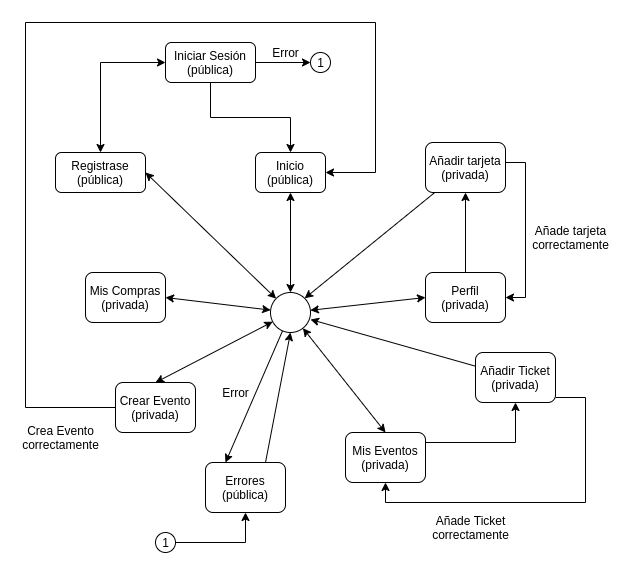

The diagram above was exported from draw.io. Its source (the exported page's mxGraphModel, read from the mxfile embedded in the PNG):
<mxGraphModel dx="1422" dy="724" grid="1" gridSize="10" guides="1" tooltips="1" connect="1" arrows="1" fold="1" page="1" pageScale="1" pageWidth="827" pageHeight="1169" math="0" shadow="0">
  <root>
    <mxCell id="WIyWlLk6GJQsqaUBKTNV-0" />
    <mxCell id="WIyWlLk6GJQsqaUBKTNV-1" parent="WIyWlLk6GJQsqaUBKTNV-0" />
    <mxCell id="3hkYgXcqBU7UpsRwt1Tg-2" value="" style="edgeStyle=orthogonalEdgeStyle;rounded=0;orthogonalLoop=1;jettySize=auto;html=1;startArrow=classic;startFill=1;endArrow=none;endFill=0;" edge="1" parent="WIyWlLk6GJQsqaUBKTNV-1" source="WIyWlLk6GJQsqaUBKTNV-3" target="3hkYgXcqBU7UpsRwt1Tg-1">
      <mxGeometry relative="1" as="geometry" />
    </mxCell>
    <mxCell id="3hkYgXcqBU7UpsRwt1Tg-8" value="" style="rounded=0;orthogonalLoop=1;jettySize=auto;html=1;entryX=1;entryY=0.5;entryDx=0;entryDy=0;startArrow=classic;startFill=1;" edge="1" parent="WIyWlLk6GJQsqaUBKTNV-1" source="3hkYgXcqBU7UpsRwt1Tg-14" target="3hkYgXcqBU7UpsRwt1Tg-5">
      <mxGeometry relative="1" as="geometry">
        <mxPoint x="490" y="170" as="targetPoint" />
      </mxGeometry>
    </mxCell>
    <mxCell id="WIyWlLk6GJQsqaUBKTNV-3" value="Inicio&lt;br&gt;(pública)" style="rounded=1;whiteSpace=wrap;html=1;fontSize=12;glass=0;strokeWidth=1;shadow=0;" parent="WIyWlLk6GJQsqaUBKTNV-1" vertex="1">
      <mxGeometry x="350" y="260" width="70" height="40" as="geometry" />
    </mxCell>
    <mxCell id="3hkYgXcqBU7UpsRwt1Tg-35" value="" style="edgeStyle=orthogonalEdgeStyle;rounded=0;orthogonalLoop=1;jettySize=auto;html=1;startArrow=none;startFill=0;endArrow=classic;endFill=1;entryX=1;entryY=0.5;entryDx=0;entryDy=0;exitX=0;exitY=0.5;exitDx=0;exitDy=0;" edge="1" parent="WIyWlLk6GJQsqaUBKTNV-1" source="3hkYgXcqBU7UpsRwt1Tg-9" target="WIyWlLk6GJQsqaUBKTNV-3">
      <mxGeometry relative="1" as="geometry">
        <mxPoint x="330" y="540" as="sourcePoint" />
        <mxPoint x="500" y="250" as="targetPoint" />
        <Array as="points">
          <mxPoint x="120" y="515" />
          <mxPoint x="120" y="130" />
          <mxPoint x="470" y="130" />
          <mxPoint x="470" y="280" />
        </Array>
      </mxGeometry>
    </mxCell>
    <mxCell id="3hkYgXcqBU7UpsRwt1Tg-9" value="Crear Evento&lt;br&gt;(privada)" style="rounded=1;whiteSpace=wrap;html=1;fontSize=12;glass=0;strokeWidth=1;shadow=0;" vertex="1" parent="WIyWlLk6GJQsqaUBKTNV-1">
      <mxGeometry x="210" y="490" width="80" height="50" as="geometry" />
    </mxCell>
    <mxCell id="3hkYgXcqBU7UpsRwt1Tg-6" value="" style="edgeStyle=orthogonalEdgeStyle;rounded=0;orthogonalLoop=1;jettySize=auto;html=1;startArrow=classic;startFill=1;" edge="1" parent="WIyWlLk6GJQsqaUBKTNV-1" source="3hkYgXcqBU7UpsRwt1Tg-1" target="3hkYgXcqBU7UpsRwt1Tg-5">
      <mxGeometry relative="1" as="geometry" />
    </mxCell>
    <mxCell id="3hkYgXcqBU7UpsRwt1Tg-1" value="Iniciar Sesión&lt;br&gt;(pública)" style="rounded=1;whiteSpace=wrap;html=1;fontSize=12;glass=0;strokeWidth=1;shadow=0;" vertex="1" parent="WIyWlLk6GJQsqaUBKTNV-1">
      <mxGeometry x="260" y="150" width="90" height="40" as="geometry" />
    </mxCell>
    <mxCell id="3hkYgXcqBU7UpsRwt1Tg-5" value="Registrase&lt;br&gt;(pública)" style="rounded=1;whiteSpace=wrap;html=1;fontSize=12;glass=0;strokeWidth=1;shadow=0;" vertex="1" parent="WIyWlLk6GJQsqaUBKTNV-1">
      <mxGeometry x="150" y="260" width="90" height="40" as="geometry" />
    </mxCell>
    <mxCell id="3hkYgXcqBU7UpsRwt1Tg-11" value="Mis Compras&lt;br&gt;(privada)" style="rounded=1;whiteSpace=wrap;html=1;fontSize=12;glass=0;strokeWidth=1;shadow=0;" vertex="1" parent="WIyWlLk6GJQsqaUBKTNV-1">
      <mxGeometry x="180" y="380" width="80" height="50" as="geometry" />
    </mxCell>
    <mxCell id="3hkYgXcqBU7UpsRwt1Tg-38" value="" style="edgeStyle=orthogonalEdgeStyle;rounded=0;orthogonalLoop=1;jettySize=auto;html=1;startArrow=none;startFill=0;endArrow=classic;endFill=1;" edge="1" parent="WIyWlLk6GJQsqaUBKTNV-1" source="3hkYgXcqBU7UpsRwt1Tg-12" target="3hkYgXcqBU7UpsRwt1Tg-37">
      <mxGeometry relative="1" as="geometry">
        <Array as="points">
          <mxPoint x="610" y="550" />
        </Array>
      </mxGeometry>
    </mxCell>
    <mxCell id="3hkYgXcqBU7UpsRwt1Tg-12" value="Mis Eventos&lt;br&gt;(privada)" style="rounded=1;whiteSpace=wrap;html=1;fontSize=12;glass=0;strokeWidth=1;shadow=0;" vertex="1" parent="WIyWlLk6GJQsqaUBKTNV-1">
      <mxGeometry x="440" y="540" width="80" height="50" as="geometry" />
    </mxCell>
    <mxCell id="3hkYgXcqBU7UpsRwt1Tg-40" value="" style="rounded=0;orthogonalLoop=1;jettySize=auto;html=1;startArrow=none;startFill=0;endArrow=classic;endFill=1;entryX=1;entryY=0.675;entryDx=0;entryDy=0;entryPerimeter=0;" edge="1" parent="WIyWlLk6GJQsqaUBKTNV-1" source="3hkYgXcqBU7UpsRwt1Tg-37" target="3hkYgXcqBU7UpsRwt1Tg-14">
      <mxGeometry relative="1" as="geometry">
        <mxPoint x="640" y="460" as="targetPoint" />
      </mxGeometry>
    </mxCell>
    <mxCell id="3hkYgXcqBU7UpsRwt1Tg-42" value="" style="edgeStyle=orthogonalEdgeStyle;rounded=0;orthogonalLoop=1;jettySize=auto;html=1;startArrow=none;startFill=0;endArrow=classic;endFill=1;entryX=0.5;entryY=1;entryDx=0;entryDy=0;" edge="1" parent="WIyWlLk6GJQsqaUBKTNV-1" source="3hkYgXcqBU7UpsRwt1Tg-37" target="3hkYgXcqBU7UpsRwt1Tg-12">
      <mxGeometry relative="1" as="geometry">
        <mxPoint x="730" y="505" as="targetPoint" />
        <Array as="points">
          <mxPoint x="680" y="505" />
          <mxPoint x="680" y="610" />
          <mxPoint x="480" y="610" />
        </Array>
      </mxGeometry>
    </mxCell>
    <mxCell id="3hkYgXcqBU7UpsRwt1Tg-37" value="Añadir Ticket&lt;br&gt;(privada)" style="rounded=1;whiteSpace=wrap;html=1;fontSize=12;glass=0;strokeWidth=1;shadow=0;" vertex="1" parent="WIyWlLk6GJQsqaUBKTNV-1">
      <mxGeometry x="570" y="460" width="80" height="50" as="geometry" />
    </mxCell>
    <mxCell id="3hkYgXcqBU7UpsRwt1Tg-26" value="" style="edgeStyle=none;rounded=0;orthogonalLoop=1;jettySize=auto;html=1;startArrow=none;startFill=0;" edge="1" parent="WIyWlLk6GJQsqaUBKTNV-1" source="3hkYgXcqBU7UpsRwt1Tg-13" target="3hkYgXcqBU7UpsRwt1Tg-25">
      <mxGeometry relative="1" as="geometry" />
    </mxCell>
    <mxCell id="3hkYgXcqBU7UpsRwt1Tg-13" value="Perfil&lt;br&gt;(privada)" style="rounded=1;whiteSpace=wrap;html=1;fontSize=12;glass=0;strokeWidth=1;shadow=0;" vertex="1" parent="WIyWlLk6GJQsqaUBKTNV-1">
      <mxGeometry x="520" y="380" width="80" height="50" as="geometry" />
    </mxCell>
    <mxCell id="3hkYgXcqBU7UpsRwt1Tg-28" value="" style="edgeStyle=none;rounded=0;orthogonalLoop=1;jettySize=auto;html=1;startArrow=none;startFill=0;endArrow=classic;endFill=1;entryX=1;entryY=0;entryDx=0;entryDy=0;" edge="1" parent="WIyWlLk6GJQsqaUBKTNV-1" source="3hkYgXcqBU7UpsRwt1Tg-25" target="3hkYgXcqBU7UpsRwt1Tg-14">
      <mxGeometry relative="1" as="geometry">
        <mxPoint x="440" y="275" as="targetPoint" />
      </mxGeometry>
    </mxCell>
    <mxCell id="3hkYgXcqBU7UpsRwt1Tg-30" value="" style="edgeStyle=orthogonalEdgeStyle;rounded=0;orthogonalLoop=1;jettySize=auto;html=1;startArrow=none;startFill=0;endArrow=classic;endFill=1;entryX=1;entryY=0.5;entryDx=0;entryDy=0;" edge="1" parent="WIyWlLk6GJQsqaUBKTNV-1" source="3hkYgXcqBU7UpsRwt1Tg-25" target="3hkYgXcqBU7UpsRwt1Tg-13">
      <mxGeometry relative="1" as="geometry">
        <mxPoint x="650" y="400" as="targetPoint" />
        <Array as="points">
          <mxPoint x="620" y="270" />
          <mxPoint x="620" y="405" />
        </Array>
      </mxGeometry>
    </mxCell>
    <mxCell id="3hkYgXcqBU7UpsRwt1Tg-25" value="Añadir tarjeta&lt;br&gt;(privada)" style="rounded=1;whiteSpace=wrap;html=1;fontSize=12;glass=0;strokeWidth=1;shadow=0;" vertex="1" parent="WIyWlLk6GJQsqaUBKTNV-1">
      <mxGeometry x="520" y="250" width="80" height="50" as="geometry" />
    </mxCell>
    <mxCell id="3hkYgXcqBU7UpsRwt1Tg-16" value="" style="edgeStyle=none;rounded=0;orthogonalLoop=1;jettySize=auto;html=1;startArrow=classic;startFill=1;entryX=1;entryY=0.5;entryDx=0;entryDy=0;" edge="1" parent="WIyWlLk6GJQsqaUBKTNV-1" source="3hkYgXcqBU7UpsRwt1Tg-14" target="3hkYgXcqBU7UpsRwt1Tg-11">
      <mxGeometry relative="1" as="geometry">
        <mxPoint x="290" y="420" as="targetPoint" />
      </mxGeometry>
    </mxCell>
    <mxCell id="3hkYgXcqBU7UpsRwt1Tg-18" value="" style="edgeStyle=none;rounded=0;orthogonalLoop=1;jettySize=auto;html=1;startArrow=classic;startFill=1;entryX=0.5;entryY=1;entryDx=0;entryDy=0;" edge="1" parent="WIyWlLk6GJQsqaUBKTNV-1" source="3hkYgXcqBU7UpsRwt1Tg-14" target="WIyWlLk6GJQsqaUBKTNV-3">
      <mxGeometry relative="1" as="geometry">
        <mxPoint x="390" y="320" as="targetPoint" />
      </mxGeometry>
    </mxCell>
    <mxCell id="3hkYgXcqBU7UpsRwt1Tg-20" value="" style="edgeStyle=none;rounded=0;orthogonalLoop=1;jettySize=auto;html=1;startArrow=classic;startFill=1;entryX=0;entryY=0.5;entryDx=0;entryDy=0;" edge="1" parent="WIyWlLk6GJQsqaUBKTNV-1" source="3hkYgXcqBU7UpsRwt1Tg-14" target="3hkYgXcqBU7UpsRwt1Tg-13">
      <mxGeometry relative="1" as="geometry">
        <mxPoint x="485" y="420" as="targetPoint" />
      </mxGeometry>
    </mxCell>
    <mxCell id="3hkYgXcqBU7UpsRwt1Tg-22" value="" style="edgeStyle=none;rounded=0;orthogonalLoop=1;jettySize=auto;html=1;startArrow=classic;startFill=1;entryX=0.5;entryY=0;entryDx=0;entryDy=0;" edge="1" parent="WIyWlLk6GJQsqaUBKTNV-1" source="3hkYgXcqBU7UpsRwt1Tg-14" target="3hkYgXcqBU7UpsRwt1Tg-9">
      <mxGeometry relative="1" as="geometry">
        <mxPoint x="385" y="520" as="targetPoint" />
      </mxGeometry>
    </mxCell>
    <mxCell id="3hkYgXcqBU7UpsRwt1Tg-24" value="" style="edgeStyle=none;rounded=0;orthogonalLoop=1;jettySize=auto;html=1;startArrow=classic;startFill=1;entryX=0.5;entryY=0;entryDx=0;entryDy=0;" edge="1" parent="WIyWlLk6GJQsqaUBKTNV-1" source="3hkYgXcqBU7UpsRwt1Tg-14" target="3hkYgXcqBU7UpsRwt1Tg-12">
      <mxGeometry relative="1" as="geometry">
        <mxPoint x="385" y="520" as="targetPoint" />
      </mxGeometry>
    </mxCell>
    <mxCell id="3hkYgXcqBU7UpsRwt1Tg-55" value="" style="rounded=0;orthogonalLoop=1;jettySize=auto;html=1;startArrow=classic;startFill=1;endArrow=none;endFill=0;entryX=0.75;entryY=0;entryDx=0;entryDy=0;exitX=0.5;exitY=1;exitDx=0;exitDy=0;" edge="1" parent="WIyWlLk6GJQsqaUBKTNV-1" source="3hkYgXcqBU7UpsRwt1Tg-14" target="3hkYgXcqBU7UpsRwt1Tg-46">
      <mxGeometry relative="1" as="geometry">
        <mxPoint x="360" y="540" as="targetPoint" />
      </mxGeometry>
    </mxCell>
    <mxCell id="3hkYgXcqBU7UpsRwt1Tg-57" value="" style="edgeStyle=none;rounded=0;orthogonalLoop=1;jettySize=auto;html=1;startArrow=none;startFill=0;endArrow=classic;endFill=1;entryX=0.25;entryY=0;entryDx=0;entryDy=0;" edge="1" parent="WIyWlLk6GJQsqaUBKTNV-1" source="3hkYgXcqBU7UpsRwt1Tg-14" target="3hkYgXcqBU7UpsRwt1Tg-46">
      <mxGeometry relative="1" as="geometry">
        <mxPoint x="337.0930846823853" y="546.3000494737116" as="targetPoint" />
      </mxGeometry>
    </mxCell>
    <mxCell id="3hkYgXcqBU7UpsRwt1Tg-14" value="" style="ellipse;whiteSpace=wrap;html=1;" vertex="1" parent="WIyWlLk6GJQsqaUBKTNV-1">
      <mxGeometry x="365" y="400" width="40" height="40" as="geometry" />
    </mxCell>
    <mxCell id="3hkYgXcqBU7UpsRwt1Tg-33" value="Añade tarjeta&lt;br&gt;correctamente" style="text;html=1;align=center;verticalAlign=middle;resizable=0;points=[];autosize=1;" vertex="1" parent="WIyWlLk6GJQsqaUBKTNV-1">
      <mxGeometry x="620" y="330" width="90" height="30" as="geometry" />
    </mxCell>
    <mxCell id="3hkYgXcqBU7UpsRwt1Tg-36" value="Crea Evento&lt;br&gt;correctamente" style="text;html=1;align=center;verticalAlign=middle;resizable=0;points=[];autosize=1;" vertex="1" parent="WIyWlLk6GJQsqaUBKTNV-1">
      <mxGeometry x="110" y="530" width="90" height="30" as="geometry" />
    </mxCell>
    <mxCell id="3hkYgXcqBU7UpsRwt1Tg-43" value="Añade Ticket&lt;br&gt;correctamente" style="text;html=1;align=center;verticalAlign=middle;resizable=0;points=[];autosize=1;" vertex="1" parent="WIyWlLk6GJQsqaUBKTNV-1">
      <mxGeometry x="520" y="620" width="90" height="30" as="geometry" />
    </mxCell>
    <mxCell id="3hkYgXcqBU7UpsRwt1Tg-50" value="" style="edgeStyle=orthogonalEdgeStyle;rounded=0;orthogonalLoop=1;jettySize=auto;html=1;startArrow=classic;startFill=1;endArrow=none;endFill=0;entryX=1;entryY=0.5;entryDx=0;entryDy=0;exitX=0.5;exitY=1;exitDx=0;exitDy=0;" edge="1" parent="WIyWlLk6GJQsqaUBKTNV-1" source="3hkYgXcqBU7UpsRwt1Tg-46" target="3hkYgXcqBU7UpsRwt1Tg-51">
      <mxGeometry relative="1" as="geometry">
        <mxPoint x="340" y="700" as="targetPoint" />
      </mxGeometry>
    </mxCell>
    <mxCell id="3hkYgXcqBU7UpsRwt1Tg-46" value="Errores&lt;br&gt;(pública)" style="rounded=1;whiteSpace=wrap;html=1;fontSize=12;glass=0;strokeWidth=1;shadow=0;" vertex="1" parent="WIyWlLk6GJQsqaUBKTNV-1">
      <mxGeometry x="300" y="570" width="80" height="50" as="geometry" />
    </mxCell>
    <mxCell id="3hkYgXcqBU7UpsRwt1Tg-48" value="" style="edgeStyle=none;rounded=0;orthogonalLoop=1;jettySize=auto;html=1;startArrow=classic;startFill=1;endArrow=none;endFill=0;" edge="1" parent="WIyWlLk6GJQsqaUBKTNV-1" source="3hkYgXcqBU7UpsRwt1Tg-47" target="3hkYgXcqBU7UpsRwt1Tg-1">
      <mxGeometry relative="1" as="geometry" />
    </mxCell>
    <mxCell id="3hkYgXcqBU7UpsRwt1Tg-47" value="" style="ellipse;whiteSpace=wrap;html=1;aspect=fixed;fillColor=none;" vertex="1" parent="WIyWlLk6GJQsqaUBKTNV-1">
      <mxGeometry x="405" y="160" width="20" height="20" as="geometry" />
    </mxCell>
    <mxCell id="3hkYgXcqBU7UpsRwt1Tg-51" value="" style="ellipse;whiteSpace=wrap;html=1;fillColor=none;" vertex="1" parent="WIyWlLk6GJQsqaUBKTNV-1">
      <mxGeometry x="250" y="640" width="20" height="20" as="geometry" />
    </mxCell>
    <mxCell id="3hkYgXcqBU7UpsRwt1Tg-52" value="1" style="text;html=1;align=center;verticalAlign=middle;resizable=0;points=[];autosize=1;" vertex="1" parent="WIyWlLk6GJQsqaUBKTNV-1">
      <mxGeometry x="250" y="640" width="20" height="20" as="geometry" />
    </mxCell>
    <mxCell id="3hkYgXcqBU7UpsRwt1Tg-53" value="1" style="text;html=1;align=center;verticalAlign=middle;resizable=0;points=[];autosize=1;" vertex="1" parent="WIyWlLk6GJQsqaUBKTNV-1">
      <mxGeometry x="405" y="160" width="20" height="20" as="geometry" />
    </mxCell>
    <mxCell id="3hkYgXcqBU7UpsRwt1Tg-58" value="Error" style="text;html=1;align=center;verticalAlign=middle;resizable=0;points=[];autosize=1;" vertex="1" parent="WIyWlLk6GJQsqaUBKTNV-1">
      <mxGeometry x="310" y="490" width="40" height="20" as="geometry" />
    </mxCell>
    <mxCell id="3hkYgXcqBU7UpsRwt1Tg-59" value="Error" style="text;html=1;align=center;verticalAlign=middle;resizable=0;points=[];autosize=1;" vertex="1" parent="WIyWlLk6GJQsqaUBKTNV-1">
      <mxGeometry x="360" y="150" width="40" height="20" as="geometry" />
    </mxCell>
  </root>
</mxGraphModel>